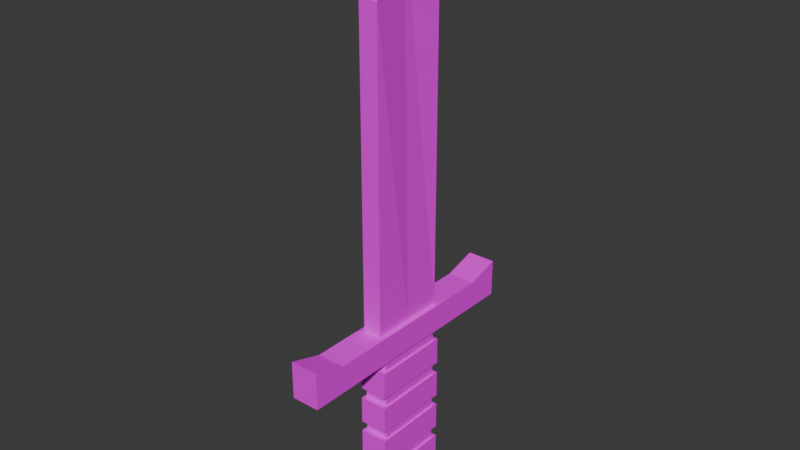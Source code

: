 # Source: stoneSword.blend  (saved by Blender 5.0.119; exported with 4.5.12 LTS)
import bpy
from mathutils import Matrix  # noqa: F401  (used for matrix-valued properties, if any)

bpy.ops.wm.read_factory_settings(use_empty=True)
scene = bpy.context.scene
scene.name = 'Scene'

# ---- collections
col_collection = bpy.data.collections.new('Collection'); scene.collection.children.link(col_collection)

# ---- images (referenced by path relative to the original .blend; pixels are not part of the script)
import os
ASSET_DIR = os.environ.get("B2B_ASSET_DIR", "")  # directory of the original .blend (textures are referenced by path, not embedded)
HERE = os.path.dirname(os.path.abspath(__file__))  # packed textures are extracted next to this script under _unpacked/

def load_image(name, relpath, width, height, colorspace="sRGB"):
    """Load a texture the original file referenced (path relative to the .blend, or extracted next to this script)."""
    p = next((c for c in (os.path.join(HERE, relpath), os.path.join(ASSET_DIR, relpath)) if relpath and os.path.exists(c)), "")
    if p:
        img = bpy.data.images.load(p, check_existing=True)
        img.name = name
    else:  # same state as the original file: an image datablock whose file is absent (Cycles renders it pink)
        img = bpy.data.images.new(name, width, height)
        img.source = "FILE"
        img.filepath = "//" + (relpath or name)
    img.colorspace_settings.name = colorspace
    return img
img_amethystcolorpalette_png_020 = load_image('amethystColorPalette.png.020', 'amethystColorPalette.png', 1024, 1024, 'sRGB')

# ---- materials (node trees are filled in below, after node groups)
mat_material_019 = bpy.data.materials.new('Material.019')
mat_material_019.alpha_threshold = 0.0
mat_material_019.use_backface_culling_lightprobe_volume = False
mat_material_019.roughness = 0.5
mat_material_019.line_color = (0.0, 0.0, 0.0, 1.0)

# ---- material node trees
mat_material_019.use_nodes = True; mat_material_019.node_tree.nodes.clear()
_N = mat_material_019.node_tree.nodes; _L = mat_material_019.node_tree.links
n0 = _N.new('ShaderNodeOutputMaterial'); n0.name = 'Material Output'; n0.location = (200, 100)
n1 = _N.new('ShaderNodeBsdfPrincipled'); n1.name = 'Principled BSDF'; n1.location = (-200, 100)
n2 = _N.new('ShaderNodeTexImage'); n2.name = 'Image Texture'; n2.location = (-499, 80)
n2.image = img_amethystcolorpalette_png_020
_L.new(n1.outputs[0], n0.inputs[0])
_L.new(n2.outputs[0], n1.inputs[0])
n0.is_active_output = True

# ---- world
world_world = bpy.data.worlds.new('World'); scene.world = world_world
world_world.use_nodes = True; world_world.node_tree.nodes.clear()
_N = world_world.node_tree.nodes; _L = world_world.node_tree.links
n0 = _N.new('ShaderNodeOutputWorld'); n0.name = 'World Output'; n0.location = (200, 100)
n1 = _N.new('ShaderNodeBackground'); n1.name = 'Background'; n1.location = (-200, 100)
n1.inputs[0].default_value = (0.05088, 0.05088, 0.05088, 1.0)
_L.new(n1.outputs[0], n0.inputs[0])
n0.is_active_output = True
world_world.color = (0.05088, 0.05088, 0.05088)
world_world.sun_shadow_jitter_overblur = 0.0

# ---- meshes
me_cube = bpy.data.meshes.new('Cube')
me_cube.from_pydata([(1.0, 1.0, 0.7162), (1.0, 1.0, 0.01753), (1.0, -1.0, 0.7162), (1.0, -1.0, 0.01753), (-1.0, 1.0, 0.7162), (-1.0, 1.0, 0.01753), (-1.0, -1.0, 0.7162), (-1.0, -1.0, 0.01753)], [], [(0, 4, 6, 2), (3, 2, 6, 7), (7, 6, 4, 5), (5, 1, 3, 7), (1, 0, 2, 3), (5, 4, 0, 1)])
_uv = me_cube.uv_layers.new(name='UVMap')
_uv.uv.foreach_set('vector', [0.8008, 0.9355, 0.8008, 0.9355, 0.8008, 0.9355, 0.8008, 0.9355, 0.8008, 0.9355, 0.8008, 0.9355, 0.8008, 0.9355, 0.8008, 0.9355, 0.8008, 0.9355, 0.8008, 0.9355, 0.8008, 0.9355, 0.8008, 0.9355, 0.8008, 0.9355, 0.8008, 0.9355, 0.8008, 0.9355, 0.8008, 0.9355, 0.8008, 0.9355, 0.8008, 0.9355, 0.8008, 0.9355, 0.8008, 0.9355, 0.8008, 0.9355, 0.8008, 0.9355, 0.8008, 0.9355, 0.8008, 0.9355])
me_cube.materials.append(mat_material_019)
me_cube.use_mirror_vertex_groups = False
me_cube.update()
me_cube_001 = bpy.data.meshes.new('Cube.001')
me_cube_001.from_pydata([(1.0, 1.0, 0.7162), (1.0, 1.0, 0.01753), (1.0, -1.0, 0.7162), (1.0, -1.0, 0.01753), (-1.0, 1.0, 0.7162), (-1.0, 1.0, 0.01753), (-1.0, -1.0, 0.7162), (-1.0, -1.0, 0.01753)], [], [(0, 4, 6, 2), (3, 2, 6, 7), (7, 6, 4, 5), (5, 1, 3, 7), (1, 0, 2, 3), (5, 4, 0, 1)])
_uv = me_cube_001.uv_layers.new(name='UVMap')
_uv.uv.foreach_set('vector', [0.9082, 0.9414, 0.9082, 0.9414, 0.9082, 0.9414, 0.9082, 0.9414, 0.9082, 0.9414, 0.9082, 0.9414, 0.9082, 0.9414, 0.9082, 0.9414, 0.9082, 0.9414, 0.9082, 0.9414, 0.9082, 0.9414, 0.9082, 0.9414, 0.9082, 0.9414, 0.9082, 0.9414, 0.9082, 0.9414, 0.9082, 0.9414, 0.9082, 0.9414, 0.9082, 0.9414, 0.9082, 0.9414, 0.9082, 0.9414, 0.9082, 0.9414, 0.9082, 0.9414, 0.9082, 0.9414, 0.9082, 0.9414])
me_cube_001.materials.append(mat_material_019)
me_cube_001.use_mirror_vertex_groups = False
me_cube_001.update()
me_cube_003 = bpy.data.meshes.new('Cube.003')
me_cube_003.from_pydata([(1.0, 1.0, 0.7162), (1.0, 1.0, 0.01753), (1.0, -1.0, 0.7162), (1.0, -1.0, 0.01753), (-1.0, 1.0, 0.7162), (-1.0, 1.0, 0.01753), (-1.0, -1.0, 0.7162), (-1.0, -1.0, 0.01753)], [], [(0, 4, 6, 2), (3, 2, 6, 7), (7, 6, 4, 5), (5, 1, 3, 7), (1, 0, 2, 3), (5, 4, 0, 1)])
_uv = me_cube_003.uv_layers.new(name='UVMap')
_uv.uv.foreach_set('vector', [0.9082, 0.9414, 0.9082, 0.9414, 0.9082, 0.9414, 0.9082, 0.9414, 0.9082, 0.9414, 0.9082, 0.9414, 0.9082, 0.9414, 0.9082, 0.9414, 0.9082, 0.9414, 0.9082, 0.9414, 0.9082, 0.9414, 0.9082, 0.9414, 0.9082, 0.9414, 0.9082, 0.9414, 0.9082, 0.9414, 0.9082, 0.9414, 0.9082, 0.9414, 0.9082, 0.9414, 0.9082, 0.9414, 0.9082, 0.9414, 0.9082, 0.9414, 0.9082, 0.9414, 0.9082, 0.9414, 0.9082, 0.9414])
me_cube_003.materials.append(mat_material_019)
me_cube_003.use_mirror_vertex_groups = False
me_cube_003.update()
me_cube_004 = bpy.data.meshes.new('Cube.004')
me_cube_004.from_pydata([(1.0, 1.0, 0.7162), (1.0, 1.0, 0.01753), (1.0, -1.0, 0.7162), (1.0, -1.0, 0.01753), (-1.0, 1.0, 0.7162), (-1.0, 1.0, 0.01753), (-1.0, -1.0, 0.7162), (-1.0, -1.0, 0.01753)], [], [(0, 4, 6, 2), (3, 2, 6, 7), (7, 6, 4, 5), (5, 1, 3, 7), (1, 0, 2, 3), (5, 4, 0, 1)])
_uv = me_cube_004.uv_layers.new(name='UVMap')
_uv.uv.foreach_set('vector', [0.8008, 0.9355, 0.8008, 0.9355, 0.8008, 0.9355, 0.8008, 0.9355, 0.8008, 0.9355, 0.8008, 0.9355, 0.8008, 0.9355, 0.8008, 0.9355, 0.8008, 0.9355, 0.8008, 0.9355, 0.8008, 0.9355, 0.8008, 0.9355, 0.8008, 0.9355, 0.8008, 0.9355, 0.8008, 0.9355, 0.8008, 0.9355, 0.8008, 0.9355, 0.8008, 0.9355, 0.8008, 0.9355, 0.8008, 0.9355, 0.8008, 0.9355, 0.8008, 0.9355, 0.8008, 0.9355, 0.8008, 0.9355])
me_cube_004.materials.append(mat_material_019)
me_cube_004.use_mirror_vertex_groups = False
me_cube_004.update()
me_cube_005 = bpy.data.meshes.new('Cube.005')
me_cube_005.from_pydata([(1.0, 1.0, 0.7162), (1.0, 1.0, 0.01753), (1.0, -1.0, 0.7162), (1.0, -1.0, 0.01753), (-1.0, 1.0, 0.7162), (-1.0, 1.0, 0.01753), (-1.0, -1.0, 0.7162), (-1.0, -1.0, 0.01753)], [], [(0, 4, 6, 2), (3, 2, 6, 7), (7, 6, 4, 5), (5, 1, 3, 7), (1, 0, 2, 3), (5, 4, 0, 1)])
_uv = me_cube_005.uv_layers.new(name='UVMap')
_uv.uv.foreach_set('vector', [0.8008, 0.9355, 0.8008, 0.9355, 0.8008, 0.9355, 0.8008, 0.9355, 0.8008, 0.9355, 0.8008, 0.9355, 0.8008, 0.9355, 0.8008, 0.9355, 0.8008, 0.9355, 0.8008, 0.9355, 0.8008, 0.9355, 0.8008, 0.9355, 0.8008, 0.9355, 0.8008, 0.9355, 0.8008, 0.9355, 0.8008, 0.9355, 0.8008, 0.9355, 0.8008, 0.9355, 0.8008, 0.9355, 0.8008, 0.9355, 0.8008, 0.9355, 0.8008, 0.9355, 0.8008, 0.9355, 0.8008, 0.9355])
me_cube_005.materials.append(mat_material_019)
me_cube_005.use_mirror_vertex_groups = False
me_cube_005.update()
me_cube_006 = bpy.data.meshes.new('Cube.006')
me_cube_006.from_pydata([(1.0, 1.0, 0.7162), (1.0, 1.0, 0.01753), (1.0, -1.0, 0.7162), (1.0, -1.0, 0.01753), (-1.0, 1.0, 0.7162), (-1.0, 1.0, 0.01753), (-1.0, -1.0, 0.7162), (-1.0, -1.0, 0.01753)], [], [(0, 4, 6, 2), (3, 2, 6, 7), (7, 6, 4, 5), (5, 1, 3, 7), (1, 0, 2, 3), (5, 4, 0, 1)])
_uv = me_cube_006.uv_layers.new(name='UVMap')
_uv.uv.foreach_set('vector', [0.9082, 0.9414, 0.9082, 0.9414, 0.9082, 0.9414, 0.9082, 0.9414, 0.9082, 0.9414, 0.9082, 0.9414, 0.9082, 0.9414, 0.9082, 0.9414, 0.9082, 0.9414, 0.9082, 0.9414, 0.9082, 0.9414, 0.9082, 0.9414, 0.9082, 0.9414, 0.9082, 0.9414, 0.9082, 0.9414, 0.9082, 0.9414, 0.9082, 0.9414, 0.9082, 0.9414, 0.9082, 0.9414, 0.9082, 0.9414, 0.9082, 0.9414, 0.9082, 0.9414, 0.9082, 0.9414, 0.9082, 0.9414])
me_cube_006.materials.append(mat_material_019)
me_cube_006.use_mirror_vertex_groups = False
me_cube_006.update()
me_cube_007 = bpy.data.meshes.new('Cube.007')
me_cube_007.from_pydata([(1.0, 1.0, 0.7162), (1.0, 1.0, 0.01753), (1.0, -1.0, 0.7162), (1.0, -1.0, 0.01753), (-1.0, 1.0, 0.7162), (-1.0, 1.0, 0.01753), (-1.0, -1.0, 0.7162), (-1.0, -1.0, 0.01753)], [], [(0, 4, 6, 2), (3, 2, 6, 7), (7, 6, 4, 5), (5, 1, 3, 7), (1, 0, 2, 3), (5, 4, 0, 1)])
_uv = me_cube_007.uv_layers.new(name='UVMap')
_uv.uv.foreach_set('vector', [0.9082, 0.9414, 0.9082, 0.9414, 0.9082, 0.9414, 0.9082, 0.9414, 0.9082, 0.9414, 0.9082, 0.9414, 0.9082, 0.9414, 0.9082, 0.9414, 0.9082, 0.9414, 0.9082, 0.9414, 0.9082, 0.9414, 0.9082, 0.9414, 0.9082, 0.9414, 0.9082, 0.9414, 0.9082, 0.9414, 0.9082, 0.9414, 0.9082, 0.9414, 0.9082, 0.9414, 0.9082, 0.9414, 0.9082, 0.9414, 0.9082, 0.9414, 0.9082, 0.9414, 0.9082, 0.9414, 0.9082, 0.9414])
me_cube_007.materials.append(mat_material_019)
me_cube_007.use_mirror_vertex_groups = False
me_cube_007.update()
me_cube_008 = bpy.data.meshes.new('Cube.008')
me_cube_008.from_pydata([(1.0, 1.0, 0.7162), (1.0, 1.0, 0.01753), (1.0, -1.0, 0.7162), (1.0, -1.0, 0.01753), (-1.0, 1.0, 0.7162), (-1.0, 1.0, 0.01753), (-1.0, -1.0, 0.7162), (-1.0, -1.0, 0.01753)], [], [(0, 4, 6, 2), (3, 2, 6, 7), (7, 6, 4, 5), (5, 1, 3, 7), (1, 0, 2, 3), (5, 4, 0, 1)])
_uv = me_cube_008.uv_layers.new(name='UVMap')
_uv.uv.foreach_set('vector', [0.8008, 0.9355, 0.8008, 0.9355, 0.8008, 0.9355, 0.8008, 0.9355, 0.8008, 0.9355, 0.8008, 0.9355, 0.8008, 0.9355, 0.8008, 0.9355, 0.8008, 0.9355, 0.8008, 0.9355, 0.8008, 0.9355, 0.8008, 0.9355, 0.8008, 0.9355, 0.8008, 0.9355, 0.8008, 0.9355, 0.8008, 0.9355, 0.8008, 0.9355, 0.8008, 0.9355, 0.8008, 0.9355, 0.8008, 0.9355, 0.8008, 0.9355, 0.8008, 0.9355, 0.8008, 0.9355, 0.8008, 0.9355])
me_cube_008.materials.append(mat_material_019)
me_cube_008.use_mirror_vertex_groups = False
me_cube_008.update()
me_cube_017 = bpy.data.meshes.new('Cube.017')
me_cube_017.from_pydata([(1.0, 1.0, 0.9699), (1.0, 1.0, 0.01753), (1.0, -1.0, 0.9699), (1.0, -1.0, 0.01753), (-1.0, 1.0, 0.9699), (-1.0, 1.0, 0.01753), (-1.0, -1.0, 0.9699), (-1.0, -1.0, 0.01753), (-1.0, 0.7397, 0.01753), (-1.0, -0.7397, 0.01753), (1.0, 0.7397, 0.7162), (1.0, -0.7397, 0.7162), (-1.0, -0.7397, 0.7162), (-1.0, 0.7397, 0.7162), (1.0, -0.7397, 0.01753), (1.0, 0.7397, 0.01753)], [], [(11, 12, 6, 2), (3, 2, 6, 7), (8, 13, 4, 5), (9, 14, 3, 7), (14, 11, 2, 3), (5, 4, 0, 1), (1, 0, 10, 15), (15, 10, 11, 14), (5, 1, 15, 8), (8, 15, 14, 9), (7, 6, 12, 9), (9, 12, 13, 8), (0, 4, 13, 10), (10, 13, 12, 11)])
_uv = me_cube_017.uv_layers.new(name='UVMap')
_uv.uv.foreach_set('vector', [0.9082, 0.9414, 0.9082, 0.9414, 0.9082, 0.9414, 0.9082, 0.9414, 0.9082, 0.9414, 0.9082, 0.9414, 0.9082, 0.9414, 0.9082, 0.9414, 0.9082, 0.9414, 0.9082, 0.9414, 0.9082, 0.9414, 0.9082, 0.9414, 0.9082, 0.9414, 0.9082, 0.9414, 0.9082, 0.9414, 0.9082, 0.9414, 0.9082, 0.9414, 0.9082, 0.9414, 0.9082, 0.9414, 0.9082, 0.9414, 0.9082, 0.9414, 0.9082, 0.9414, 0.9082, 0.9414, 0.9082, 0.9414, 0.9082, 0.9414, 0.9082, 0.9414, 0.9082, 0.9414, 0.9082, 0.9414, 0.9082, 0.9414, 0.9082, 0.9414, 0.9082, 0.9414, 0.9082, 0.9414, 0.9082, 0.9414, 0.9082, 0.9414, 0.9082, 0.9414, 0.9082, 0.9414, 0.9082, 0.9414, 0.9082, 0.9414, 0.9082, 0.9414, 0.9082, 0.9414, 0.9082, 0.9414, 0.9082, 0.9414, 0.9082, 0.9414, 0.9082, 0.9414, 0.9082, 0.9414, 0.9082, 0.9414, 0.9082, 0.9414, 0.9082, 0.9414, 0.9082, 0.9414, 0.9082, 0.9414, 0.9082, 0.9414, 0.9082, 0.9414, 0.9082, 0.9414, 0.9082, 0.9414, 0.9082, 0.9414, 0.9082, 0.9414])
me_cube_017.materials.append(mat_material_019)
me_cube_017.use_mirror_vertex_groups = False
me_cube_017.update()
me_cube_019 = bpy.data.meshes.new('Cube.019')
me_cube_019.from_pydata([(0.9203, 1.0, 0.7162), (0.9203, 1.0, 0.01753), (0.9203, -1.0, 0.7162), (0.9203, -1.0, 0.01753), (-0.9203, 1.0, 0.7162), (-0.9203, 1.0, 0.01753), (-0.9203, -1.0, 0.7162), (-0.9203, -1.0, 0.01753), (-0.9203, 0.0, 0.01753), (0.4582, 0.0, 0.8594), (-0.4582, 0.0, 0.8594), (0.9203, 0.0, 0.01753)], [], [(9, 10, 6, 2), (3, 2, 6, 7), (8, 10, 4, 5), (8, 11, 3, 7), (11, 9, 2, 3), (5, 4, 0, 1), (1, 0, 9, 11), (5, 1, 11, 8), (7, 6, 10, 8), (0, 4, 10, 9)])
_uv = me_cube_019.uv_layers.new(name='UVMap')
_uv.uv.foreach_set('vector', [0.5605, 0.8203, 0.5605, 0.8203, 0.5605, 0.8203, 0.5605, 0.8203, 0.5605, 0.8203, 0.5605, 0.8203, 0.5605, 0.8203, 0.5605, 0.8203, 0.5605, 0.8203, 0.5605, 0.8203, 0.5605, 0.8203, 0.5605, 0.8203, 0.5605, 0.8203, 0.5605, 0.8203, 0.5605, 0.8203, 0.5605, 0.8203, 0.5605, 0.8203, 0.5605, 0.8203, 0.5605, 0.8203, 0.5605, 0.8203, 0.5605, 0.8203, 0.5605, 0.8203, 0.5605, 0.8203, 0.5605, 0.8203, 0.5605, 0.8203, 0.5605, 0.8203, 0.5605, 0.8203, 0.5605, 0.8203, 0.5605, 0.8203, 0.5605, 0.8203, 0.5605, 0.8203, 0.5605, 0.8203, 0.5605, 0.8203, 0.5605, 0.8203, 0.5605, 0.8203, 0.5605, 0.8203, 0.5605, 0.8203, 0.5605, 0.8203, 0.5605, 0.8203, 0.5605, 0.8203])
me_cube_019.materials.append(mat_material_019)
me_cube_019.use_mirror_vertex_groups = False
me_cube_019.update()

# ---- objects
ob_cube = bpy.data.objects.new('Cube', me_cube)
ob_cube_001 = bpy.data.objects.new('Cube.001', me_cube_001)
ob_cube_002 = bpy.data.objects.new('Cube.002', me_cube_003)
ob_cube_003 = bpy.data.objects.new('Cube.003', me_cube_004)
ob_cube_004 = bpy.data.objects.new('Cube.004', me_cube_005)
ob_cube_005 = bpy.data.objects.new('Cube.005', me_cube_006)
ob_cube_006 = bpy.data.objects.new('Cube.006', me_cube_007)
ob_cube_007 = bpy.data.objects.new('Cube.007', me_cube_008)
ob_cube_008 = bpy.data.objects.new('Cube.008', me_cube_017)
ob_cube_009 = bpy.data.objects.new('Cube.009', me_cube_019)

# ---- transforms, parenting, visibility, modifiers, constraints
ob_cube.location = (0.0, 0.0, 0.7111)
ob_cube.scale = (0.3117, 0.8656, 0.4149)
ob_cube.lock_rotations_4d = False
ob_cube.empty_display_type = 'ARROWS'
ob_cube.lineart.crease_threshold = 0.0
ob_cube_001.location = (0.0, 0.0, 0.007851)
ob_cube_001.scale = (0.3588, 0.9966, 0.9966)
ob_cube_001.lock_rotations_4d = False
ob_cube_001.empty_display_type = 'ARROWS'
ob_cube_001.lineart.crease_threshold = 0.0
ob_cube_002.location = (0.0, 0.0, 0.988)
ob_cube_002.scale = (0.3588, 0.9966, 0.9966)
ob_cube_002.lock_rotations_4d = False
ob_cube_002.empty_display_type = 'ARROWS'
ob_cube_002.lineart.crease_threshold = 0.0
ob_cube_003.location = (0.0, 0.0, 1.691)
ob_cube_003.scale = (0.3117, 0.8656, 0.4149)
ob_cube_003.lock_rotations_4d = False
ob_cube_003.empty_display_type = 'ARROWS'
ob_cube_003.lineart.crease_threshold = 0.0
ob_cube_004.location = (0.0, 0.0, 3.631)
ob_cube_004.scale = (0.3117, 0.8656, 0.4149)
ob_cube_004.lock_rotations_4d = False
ob_cube_004.empty_display_type = 'ARROWS'
ob_cube_004.lineart.crease_threshold = 0.0
ob_cube_005.location = (0.0, 0.0, 2.928)
ob_cube_005.scale = (0.3588, 0.9966, 0.9966)
ob_cube_005.lock_rotations_4d = False
ob_cube_005.empty_display_type = 'ARROWS'
ob_cube_005.lineart.crease_threshold = 0.0
ob_cube_006.location = (0.0, 0.0, 1.948)
ob_cube_006.scale = (0.3588, 0.9966, 0.9966)
ob_cube_006.lock_rotations_4d = False
ob_cube_006.empty_display_type = 'ARROWS'
ob_cube_006.lineart.crease_threshold = 0.0
ob_cube_007.location = (0.0, 0.0, 2.651)
ob_cube_007.scale = (0.3117, 0.8656, 0.4149)
ob_cube_007.lock_rotations_4d = False
ob_cube_007.empty_display_type = 'ARROWS'
ob_cube_007.lineart.crease_threshold = 0.0
ob_cube_008.location = (0.0, 0.0, 3.886)
ob_cube_008.scale = (0.3588, 3.228, 0.9966)
ob_cube_008.lock_rotations_4d = False
ob_cube_008.empty_display_type = 'ARROWS'
ob_cube_008.lineart.crease_threshold = 0.0
ob_cube_009.location = (0.0, 0.0, 4.335)
ob_cube_009.scale = (0.2622, 0.9966, 11.29)
ob_cube_009.lock_rotations_4d = False
ob_cube_009.empty_display_type = 'ARROWS'
ob_cube_009.lineart.crease_threshold = 0.0

# ---- collection membership
col_collection.objects.link(ob_cube)
col_collection.objects.link(ob_cube_001)
col_collection.objects.link(ob_cube_002)
col_collection.objects.link(ob_cube_003)
col_collection.objects.link(ob_cube_004)
col_collection.objects.link(ob_cube_005)
col_collection.objects.link(ob_cube_006)
col_collection.objects.link(ob_cube_007)
col_collection.objects.link(ob_cube_008)
col_collection.objects.link(ob_cube_009)

# ---- scene / render settings (as saved in the file)
scene.frame_start = 1; scene.frame_end = 250; scene.frame_set(0)
scene.render.engine = 'BLENDER_EEVEE_NEXT'
scene.render.bake_bias = 0.0
scene.render.bake_samples = 0
scene.cycles.sampling_pattern = 'TABULATED_SOBOL'
scene.eevee.use_volume_custom_range = False
bpy.context.view_layer.update()

# ---- added for rendering (the .blend has no active camera and no usable light): camera, sun
cam_auto = bpy.data.cameras.new('AutoCamera')
cam_auto.lens = 50.0
cam_auto.sensor_width = 36.0
cam_auto.clip_end = 1000.0
ob_auto_camera = bpy.data.objects.new('AutoCamera', cam_auto)
scene.collection.objects.link(ob_auto_camera)
ob_auto_camera.location = (14.2901, -17.1481, 18.4635)
ob_auto_camera.rotation_euler = (1.09748, -7.21219e-08, 0.694738)
scene.camera = ob_auto_camera
light_auto_sun = bpy.data.lights.new('AutoSun', 'SUN')
light_auto_sun.energy = 3.0
light_auto_sun.angle = 0.0523599
ob_auto_sun = bpy.data.objects.new('AutoSun', light_auto_sun)
scene.collection.objects.link(ob_auto_sun)
ob_auto_sun.rotation_euler = (0.872665, 0.174533, 0.523599)
bpy.context.view_layer.update()
